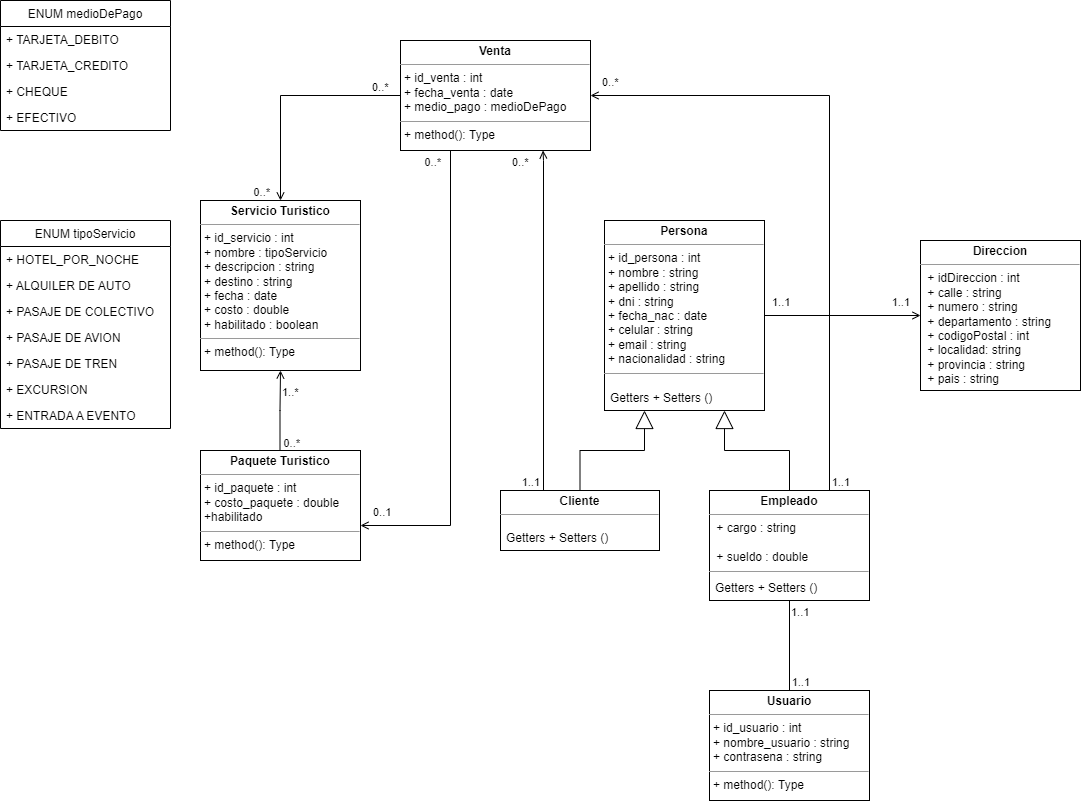

The diagram above was exported from draw.io. Its source (the exported page's mxGraphModel, read from the mxfile embedded in the PNG):
<mxGraphModel dx="2105" dy="1748" grid="1" gridSize="10" guides="1" tooltips="1" connect="1" arrows="1" fold="1" page="1" pageScale="1" pageWidth="827" pageHeight="1169" math="0" shadow="0">
  <root>
    <mxCell id="WIyWlLk6GJQsqaUBKTNV-0" />
    <mxCell id="WIyWlLk6GJQsqaUBKTNV-1" parent="WIyWlLk6GJQsqaUBKTNV-0" />
    <mxCell id="ztwXJ0jxTqpnonacwx1B-8" value="&lt;p style=&quot;margin: 0px ; margin-top: 4px ; text-align: center&quot;&gt;&lt;b&gt;Persona&lt;/b&gt;&lt;/p&gt;&lt;hr size=&quot;1&quot;&gt;&lt;p style=&quot;margin: 0px ; margin-left: 4px&quot;&gt;+ id_persona : int&lt;/p&gt;&lt;p style=&quot;margin: 0px ; margin-left: 4px&quot;&gt;+ nombre : string&lt;br&gt;&lt;/p&gt;&lt;p style=&quot;margin: 0px ; margin-left: 4px&quot;&gt;+ apellido : string&lt;/p&gt;&lt;p style=&quot;margin: 0px ; margin-left: 4px&quot;&gt;+ dni : string&lt;br&gt;&lt;/p&gt;&lt;p style=&quot;margin: 0px ; margin-left: 4px&quot;&gt;+ fecha_nac : date&lt;/p&gt;&lt;p style=&quot;margin: 0px ; margin-left: 4px&quot;&gt;+ celular : string&lt;br&gt;&lt;/p&gt;&lt;p style=&quot;margin: 0px ; margin-left: 4px&quot;&gt;+ email : string&lt;br&gt;&lt;/p&gt;&lt;p style=&quot;margin: 0px ; margin-left: 4px&quot;&gt;+ nacionalidad : string&lt;/p&gt;&lt;hr size=&quot;1&quot;&gt;&lt;p style=&quot;margin: 0px ; margin-left: 4px&quot;&gt;&lt;br&gt;&lt;/p&gt;" style="verticalAlign=top;align=left;overflow=fill;fontSize=12;fontFamily=Helvetica;html=1;" parent="WIyWlLk6GJQsqaUBKTNV-1" vertex="1">
      <mxGeometry x="414" y="60" width="160" height="190" as="geometry" />
    </mxCell>
    <mxCell id="zkfFHV4jXpPFQw0GAbJ--1" value="Getters + Setters ()" style="text;align=left;verticalAlign=top;spacingLeft=4;spacingRight=4;overflow=hidden;rotatable=0;points=[[0,0.5],[1,0.5]];portConstraint=eastwest;" parent="WIyWlLk6GJQsqaUBKTNV-1" vertex="1">
      <mxGeometry x="414" y="224" width="160" height="26" as="geometry" />
    </mxCell>
    <mxCell id="ztwXJ0jxTqpnonacwx1B-12" value="&lt;p style=&quot;margin: 0px ; margin-top: 4px ; text-align: center&quot;&gt;&lt;b&gt;Empleado&lt;/b&gt;&lt;/p&gt;&lt;hr size=&quot;1&quot;&gt;&lt;p style=&quot;margin: 0px ; margin-left: 4px&quot;&gt;&amp;nbsp;+ cargo : string&lt;/p&gt;&lt;p style=&quot;margin: 0px ; margin-left: 4px&quot;&gt;&amp;nbsp;&lt;/p&gt;&lt;p style=&quot;margin: 0px ; margin-left: 4px&quot;&gt;&amp;nbsp;+ sueldo : double&lt;span&gt;&amp;nbsp;&lt;/span&gt;&lt;/p&gt;&lt;hr size=&quot;1&quot;&gt;&lt;p style=&quot;margin: 0px ; margin-left: 4px&quot;&gt;&lt;br&gt;&lt;/p&gt;" style="verticalAlign=top;align=left;overflow=fill;fontSize=12;fontFamily=Helvetica;html=1;" parent="WIyWlLk6GJQsqaUBKTNV-1" vertex="1">
      <mxGeometry x="519" y="330" width="160" height="110" as="geometry" />
    </mxCell>
    <mxCell id="ztwXJ0jxTqpnonacwx1B-13" value="Getters + Setters ()" style="text;align=left;verticalAlign=top;spacingLeft=4;spacingRight=4;overflow=hidden;rotatable=0;points=[[0,0.5],[1,0.5]];portConstraint=eastwest;" parent="WIyWlLk6GJQsqaUBKTNV-1" vertex="1">
      <mxGeometry x="519" y="414" width="160" height="16" as="geometry" />
    </mxCell>
    <mxCell id="ztwXJ0jxTqpnonacwx1B-15" value="" style="endArrow=block;endSize=16;endFill=0;html=1;rounded=0;exitX=0.5;exitY=0;exitDx=0;exitDy=0;entryX=0.25;entryY=1;entryDx=0;entryDy=0;edgeStyle=orthogonalEdgeStyle;" parent="WIyWlLk6GJQsqaUBKTNV-1" source="ztwXJ0jxTqpnonacwx1B-18" target="ztwXJ0jxTqpnonacwx1B-8" edge="1">
      <mxGeometry width="160" relative="1" as="geometry">
        <mxPoint x="390" y="440" as="sourcePoint" />
        <mxPoint x="280" y="380" as="targetPoint" />
      </mxGeometry>
    </mxCell>
    <mxCell id="ztwXJ0jxTqpnonacwx1B-17" value="" style="endArrow=block;endSize=16;endFill=0;html=1;rounded=0;exitX=0.5;exitY=0;exitDx=0;exitDy=0;entryX=0.75;entryY=1;entryDx=0;entryDy=0;edgeStyle=orthogonalEdgeStyle;" parent="WIyWlLk6GJQsqaUBKTNV-1" source="ztwXJ0jxTqpnonacwx1B-12" target="ztwXJ0jxTqpnonacwx1B-8" edge="1">
      <mxGeometry width="160" relative="1" as="geometry">
        <mxPoint x="450" y="436" as="sourcePoint" />
        <mxPoint x="514" y="366" as="targetPoint" />
      </mxGeometry>
    </mxCell>
    <mxCell id="ztwXJ0jxTqpnonacwx1B-18" value="&lt;p style=&quot;margin: 0px ; margin-top: 4px ; text-align: center&quot;&gt;&lt;b&gt;Cliente&lt;/b&gt;&lt;/p&gt;&lt;hr size=&quot;1&quot;&gt;&lt;p style=&quot;margin: 0px ; margin-left: 4px&quot;&gt;&amp;nbsp;&lt;/p&gt;&lt;p style=&quot;margin: 0px ; margin-left: 4px&quot;&gt;&amp;nbsp;&lt;/p&gt;&lt;p style=&quot;margin: 0px ; margin-left: 4px&quot;&gt;&amp;nbsp;&lt;span&gt;&amp;nbsp;&lt;/span&gt;&lt;/p&gt;&lt;hr size=&quot;1&quot;&gt;&lt;p style=&quot;margin: 0px ; margin-left: 4px&quot;&gt;&lt;br&gt;&lt;/p&gt;" style="verticalAlign=top;align=left;overflow=fill;fontSize=12;fontFamily=Helvetica;html=1;" parent="WIyWlLk6GJQsqaUBKTNV-1" vertex="1">
      <mxGeometry x="310" y="330" width="159" height="60" as="geometry" />
    </mxCell>
    <mxCell id="ztwXJ0jxTqpnonacwx1B-19" value="Getters + Setters ()" style="text;align=left;verticalAlign=top;spacingLeft=4;spacingRight=4;overflow=hidden;rotatable=0;points=[[0,0.5],[1,0.5]];portConstraint=eastwest;" parent="WIyWlLk6GJQsqaUBKTNV-1" vertex="1">
      <mxGeometry x="310" y="364" width="160" height="26" as="geometry" />
    </mxCell>
    <mxCell id="ztwXJ0jxTqpnonacwx1B-20" value="&lt;p style=&quot;margin: 0px ; margin-top: 4px ; text-align: center&quot;&gt;&lt;b&gt;Servicio Turistico&lt;/b&gt;&lt;/p&gt;&lt;hr size=&quot;1&quot;&gt;&lt;p style=&quot;margin: 0px ; margin-left: 4px&quot;&gt;+ id_servicio : int&lt;/p&gt;&lt;p style=&quot;margin: 0px ; margin-left: 4px&quot;&gt;+ nombre : tipoServicio&lt;/p&gt;&lt;p style=&quot;margin: 0px ; margin-left: 4px&quot;&gt;+ descripcion : string&lt;/p&gt;&lt;p style=&quot;margin: 0px ; margin-left: 4px&quot;&gt;+ destino : string&lt;/p&gt;&lt;p style=&quot;margin: 0px ; margin-left: 4px&quot;&gt;+ fecha : date&lt;/p&gt;&lt;p style=&quot;margin: 0px ; margin-left: 4px&quot;&gt;+ costo : double&lt;/p&gt;&lt;p style=&quot;margin: 0px ; margin-left: 4px&quot;&gt;+ habilitado : boolean&lt;/p&gt;&lt;hr size=&quot;1&quot;&gt;&lt;p style=&quot;margin: 0px ; margin-left: 4px&quot;&gt;+ method(): Type&lt;/p&gt;" style="verticalAlign=top;align=left;overflow=fill;fontSize=12;fontFamily=Helvetica;html=1;" parent="WIyWlLk6GJQsqaUBKTNV-1" vertex="1">
      <mxGeometry x="10" y="40" width="160" height="170" as="geometry" />
    </mxCell>
    <mxCell id="ztwXJ0jxTqpnonacwx1B-21" value="&lt;p style=&quot;margin: 0px ; margin-top: 4px ; text-align: center&quot;&gt;&lt;b&gt;Paquete Turistico&lt;/b&gt;&lt;/p&gt;&lt;hr size=&quot;1&quot;&gt;&lt;p style=&quot;margin: 0px ; margin-left: 4px&quot;&gt;+ id_paquete : int&lt;/p&gt;&lt;p style=&quot;margin: 0px ; margin-left: 4px&quot;&gt;&lt;span&gt;+ costo_paquete : double&lt;/span&gt;&lt;br&gt;&lt;/p&gt;&lt;p style=&quot;margin: 0px ; margin-left: 4px&quot;&gt;&lt;span&gt;+habilitado&lt;/span&gt;&lt;/p&gt;&lt;hr size=&quot;1&quot;&gt;&lt;p style=&quot;margin: 0px ; margin-left: 4px&quot;&gt;+ method(): Type&lt;/p&gt;" style="verticalAlign=top;align=left;overflow=fill;fontSize=12;fontFamily=Helvetica;html=1;" parent="WIyWlLk6GJQsqaUBKTNV-1" vertex="1">
      <mxGeometry x="10" y="290" width="160" height="110" as="geometry" />
    </mxCell>
    <mxCell id="ztwXJ0jxTqpnonacwx1B-22" value="" style="endArrow=open;html=1;edgeStyle=orthogonalEdgeStyle;rounded=0;exitX=0.5;exitY=1;exitDx=0;exitDy=0;entryX=0.5;entryY=1;entryDx=0;entryDy=0;" parent="WIyWlLk6GJQsqaUBKTNV-1" target="ztwXJ0jxTqpnonacwx1B-20" edge="1">
      <mxGeometry relative="1" as="geometry">
        <mxPoint x="89.5" y="290" as="sourcePoint" />
        <mxPoint x="90" y="210" as="targetPoint" />
      </mxGeometry>
    </mxCell>
    <mxCell id="ztwXJ0jxTqpnonacwx1B-23" value="1..*" style="edgeLabel;resizable=0;html=1;align=left;verticalAlign=bottom;" parent="ztwXJ0jxTqpnonacwx1B-22" connectable="0" vertex="1">
      <mxGeometry x="-1" relative="1" as="geometry">
        <mxPoint y="-50" as="offset" />
      </mxGeometry>
    </mxCell>
    <mxCell id="ztwXJ0jxTqpnonacwx1B-24" value="0..*" style="edgeLabel;resizable=0;html=1;align=right;verticalAlign=bottom;" parent="ztwXJ0jxTqpnonacwx1B-22" connectable="0" vertex="1">
      <mxGeometry x="1" relative="1" as="geometry">
        <mxPoint x="20" y="81" as="offset" />
      </mxGeometry>
    </mxCell>
    <mxCell id="ztwXJ0jxTqpnonacwx1B-25" value="&lt;p style=&quot;margin: 0px ; margin-top: 4px ; text-align: center&quot;&gt;&lt;b&gt;Venta&lt;/b&gt;&lt;/p&gt;&lt;hr size=&quot;1&quot;&gt;&lt;p style=&quot;margin: 0px ; margin-left: 4px&quot;&gt;+ id_venta : int&lt;/p&gt;&lt;p style=&quot;margin: 0px ; margin-left: 4px&quot;&gt;+ fecha_venta : date&lt;/p&gt;&lt;p style=&quot;margin: 0px ; margin-left: 4px&quot;&gt;+ medio_pago : medioDePago&lt;/p&gt;&lt;hr size=&quot;1&quot;&gt;&lt;p style=&quot;margin: 0px ; margin-left: 4px&quot;&gt;+ method(): Type&lt;/p&gt;" style="verticalAlign=top;align=left;overflow=fill;fontSize=12;fontFamily=Helvetica;html=1;" parent="WIyWlLk6GJQsqaUBKTNV-1" vertex="1">
      <mxGeometry x="210" y="-120" width="190" height="110" as="geometry" />
    </mxCell>
    <mxCell id="ztwXJ0jxTqpnonacwx1B-26" value="" style="endArrow=open;html=1;edgeStyle=orthogonalEdgeStyle;rounded=0;exitX=0;exitY=0.5;exitDx=0;exitDy=0;entryX=0.5;entryY=0;entryDx=0;entryDy=0;" parent="WIyWlLk6GJQsqaUBKTNV-1" source="ztwXJ0jxTqpnonacwx1B-25" target="ztwXJ0jxTqpnonacwx1B-20" edge="1">
      <mxGeometry relative="1" as="geometry">
        <mxPoint x="270" y="30" as="sourcePoint" />
        <mxPoint x="110" y="30" as="targetPoint" />
      </mxGeometry>
    </mxCell>
    <mxCell id="ztwXJ0jxTqpnonacwx1B-27" value="0..*" style="edgeLabel;resizable=0;html=1;align=left;verticalAlign=bottom;" parent="ztwXJ0jxTqpnonacwx1B-26" connectable="0" vertex="1">
      <mxGeometry x="-1" relative="1" as="geometry">
        <mxPoint x="-30" as="offset" />
      </mxGeometry>
    </mxCell>
    <mxCell id="ztwXJ0jxTqpnonacwx1B-28" value="0..*" style="edgeLabel;resizable=0;html=1;align=right;verticalAlign=bottom;" parent="ztwXJ0jxTqpnonacwx1B-26" connectable="0" vertex="1">
      <mxGeometry x="1" relative="1" as="geometry">
        <mxPoint x="-10" as="offset" />
      </mxGeometry>
    </mxCell>
    <mxCell id="ztwXJ0jxTqpnonacwx1B-29" value="" style="endArrow=open;html=1;edgeStyle=orthogonalEdgeStyle;rounded=0;entryX=0.25;entryY=1;entryDx=0;entryDy=0;exitX=1;exitY=0.75;exitDx=0;exitDy=0;" parent="WIyWlLk6GJQsqaUBKTNV-1" edge="1">
      <mxGeometry relative="1" as="geometry">
        <mxPoint x="257.5" y="-10" as="sourcePoint" />
        <mxPoint x="170" y="365" as="targetPoint" />
        <Array as="points">
          <mxPoint x="260" y="-10" />
          <mxPoint x="260" y="365" />
        </Array>
      </mxGeometry>
    </mxCell>
    <mxCell id="ztwXJ0jxTqpnonacwx1B-30" value="0..1" style="edgeLabel;resizable=0;html=1;align=left;verticalAlign=bottom;" parent="ztwXJ0jxTqpnonacwx1B-29" connectable="0" vertex="1">
      <mxGeometry x="-1" relative="1" as="geometry">
        <mxPoint x="-77" y="370" as="offset" />
      </mxGeometry>
    </mxCell>
    <mxCell id="ztwXJ0jxTqpnonacwx1B-31" value="0..*" style="edgeLabel;resizable=0;html=1;align=right;verticalAlign=bottom;" parent="ztwXJ0jxTqpnonacwx1B-29" connectable="0" vertex="1">
      <mxGeometry x="1" relative="1" as="geometry">
        <mxPoint x="81" y="-355" as="offset" />
      </mxGeometry>
    </mxCell>
    <mxCell id="ztwXJ0jxTqpnonacwx1B-32" value="&lt;p style=&quot;margin: 0px ; margin-top: 4px ; text-align: center&quot;&gt;&lt;b&gt;Usuario&lt;/b&gt;&lt;/p&gt;&lt;hr size=&quot;1&quot;&gt;&lt;p style=&quot;margin: 0px ; margin-left: 4px&quot;&gt;+ id_usuario : int&lt;/p&gt;&lt;p style=&quot;margin: 0px ; margin-left: 4px&quot;&gt;+ nombre_usuario : string&lt;/p&gt;&lt;p style=&quot;margin: 0px ; margin-left: 4px&quot;&gt;+ contrasena : string&lt;/p&gt;&lt;hr size=&quot;1&quot;&gt;&lt;p style=&quot;margin: 0px ; margin-left: 4px&quot;&gt;+ method(): Type&lt;/p&gt;" style="verticalAlign=top;align=left;overflow=fill;fontSize=12;fontFamily=Helvetica;html=1;" parent="WIyWlLk6GJQsqaUBKTNV-1" vertex="1">
      <mxGeometry x="519" y="530" width="160" height="110" as="geometry" />
    </mxCell>
    <mxCell id="ztwXJ0jxTqpnonacwx1B-33" value="" style="endArrow=none;html=1;edgeStyle=orthogonalEdgeStyle;rounded=0;entryX=0.5;entryY=0;entryDx=0;entryDy=0;exitX=0.5;exitY=1;exitDx=0;exitDy=0;" parent="WIyWlLk6GJQsqaUBKTNV-1" source="ztwXJ0jxTqpnonacwx1B-12" target="ztwXJ0jxTqpnonacwx1B-32" edge="1">
      <mxGeometry relative="1" as="geometry">
        <mxPoint x="590.04" y="479.9999999999999" as="sourcePoint" />
        <mxPoint x="590.2" y="569.61" as="targetPoint" />
      </mxGeometry>
    </mxCell>
    <mxCell id="ztwXJ0jxTqpnonacwx1B-34" value="1..1" style="edgeLabel;resizable=0;html=1;align=left;verticalAlign=bottom;" parent="ztwXJ0jxTqpnonacwx1B-33" connectable="0" vertex="1">
      <mxGeometry x="-1" relative="1" as="geometry">
        <mxPoint y="20" as="offset" />
      </mxGeometry>
    </mxCell>
    <mxCell id="ztwXJ0jxTqpnonacwx1B-35" value="1..1" style="edgeLabel;resizable=0;html=1;align=right;verticalAlign=bottom;" parent="ztwXJ0jxTqpnonacwx1B-33" connectable="0" vertex="1">
      <mxGeometry x="1" relative="1" as="geometry">
        <mxPoint x="21" as="offset" />
      </mxGeometry>
    </mxCell>
    <mxCell id="ztwXJ0jxTqpnonacwx1B-36" value="" style="endArrow=open;html=1;edgeStyle=orthogonalEdgeStyle;rounded=0;exitX=0.25;exitY=0;exitDx=0;exitDy=0;entryX=0.75;entryY=1;entryDx=0;entryDy=0;" parent="WIyWlLk6GJQsqaUBKTNV-1" source="ztwXJ0jxTqpnonacwx1B-18" target="ztwXJ0jxTqpnonacwx1B-25" edge="1">
      <mxGeometry relative="1" as="geometry">
        <mxPoint x="470" y="140" as="sourcePoint" />
        <mxPoint x="310" y="140" as="targetPoint" />
        <Array as="points">
          <mxPoint x="353" y="330" />
          <mxPoint x="353" />
          <mxPoint x="353" />
        </Array>
      </mxGeometry>
    </mxCell>
    <mxCell id="ztwXJ0jxTqpnonacwx1B-37" value="0..*" style="edgeLabel;resizable=0;html=1;align=left;verticalAlign=bottom;" parent="ztwXJ0jxTqpnonacwx1B-36" connectable="0" vertex="1">
      <mxGeometry x="-1" relative="1" as="geometry">
        <mxPoint x="-30" y="-320" as="offset" />
      </mxGeometry>
    </mxCell>
    <mxCell id="ztwXJ0jxTqpnonacwx1B-38" value="1..1" style="edgeLabel;resizable=0;html=1;align=right;verticalAlign=bottom;" parent="ztwXJ0jxTqpnonacwx1B-36" connectable="0" vertex="1">
      <mxGeometry x="1" relative="1" as="geometry">
        <mxPoint x="-3" y="340" as="offset" />
      </mxGeometry>
    </mxCell>
    <mxCell id="ztwXJ0jxTqpnonacwx1B-39" value="" style="endArrow=open;html=1;edgeStyle=orthogonalEdgeStyle;rounded=0;exitX=0.75;exitY=0;exitDx=0;exitDy=0;entryX=1;entryY=0.5;entryDx=0;entryDy=0;" parent="WIyWlLk6GJQsqaUBKTNV-1" source="ztwXJ0jxTqpnonacwx1B-12" target="ztwXJ0jxTqpnonacwx1B-25" edge="1">
      <mxGeometry relative="1" as="geometry">
        <mxPoint x="560" y="-70" as="sourcePoint" />
        <mxPoint x="400" y="-70" as="targetPoint" />
      </mxGeometry>
    </mxCell>
    <mxCell id="ztwXJ0jxTqpnonacwx1B-40" value="0..*" style="edgeLabel;resizable=0;html=1;align=left;verticalAlign=bottom;" parent="ztwXJ0jxTqpnonacwx1B-39" connectable="0" vertex="1">
      <mxGeometry x="-1" relative="1" as="geometry">
        <mxPoint x="-229" y="-400" as="offset" />
      </mxGeometry>
    </mxCell>
    <mxCell id="ztwXJ0jxTqpnonacwx1B-41" value="1..1" style="edgeLabel;resizable=0;html=1;align=right;verticalAlign=bottom;" parent="ztwXJ0jxTqpnonacwx1B-39" connectable="0" vertex="1">
      <mxGeometry x="1" relative="1" as="geometry">
        <mxPoint x="260" y="395" as="offset" />
      </mxGeometry>
    </mxCell>
    <mxCell id="lj5gXcnz7JLdVdZEVgWr-0" value="ENUM tipoServicio" style="swimlane;fontStyle=0;childLayout=stackLayout;horizontal=1;startSize=26;fillColor=none;horizontalStack=0;resizeParent=1;resizeParentMax=0;resizeLast=0;collapsible=1;marginBottom=0;" parent="WIyWlLk6GJQsqaUBKTNV-1" vertex="1">
      <mxGeometry x="-190" y="60" width="170" height="208" as="geometry" />
    </mxCell>
    <mxCell id="lj5gXcnz7JLdVdZEVgWr-1" value="+ HOTEL_POR_NOCHE" style="text;strokeColor=none;fillColor=none;align=left;verticalAlign=top;spacingLeft=4;spacingRight=4;overflow=hidden;rotatable=0;points=[[0,0.5],[1,0.5]];portConstraint=eastwest;" parent="lj5gXcnz7JLdVdZEVgWr-0" vertex="1">
      <mxGeometry y="26" width="170" height="26" as="geometry" />
    </mxCell>
    <mxCell id="lj5gXcnz7JLdVdZEVgWr-2" value="+ ALQUILER DE AUTO" style="text;strokeColor=none;fillColor=none;align=left;verticalAlign=top;spacingLeft=4;spacingRight=4;overflow=hidden;rotatable=0;points=[[0,0.5],[1,0.5]];portConstraint=eastwest;" parent="lj5gXcnz7JLdVdZEVgWr-0" vertex="1">
      <mxGeometry y="52" width="170" height="26" as="geometry" />
    </mxCell>
    <mxCell id="lj5gXcnz7JLdVdZEVgWr-3" value="+ PASAJE DE COLECTIVO" style="text;strokeColor=none;fillColor=none;align=left;verticalAlign=top;spacingLeft=4;spacingRight=4;overflow=hidden;rotatable=0;points=[[0,0.5],[1,0.5]];portConstraint=eastwest;" parent="lj5gXcnz7JLdVdZEVgWr-0" vertex="1">
      <mxGeometry y="78" width="170" height="26" as="geometry" />
    </mxCell>
    <mxCell id="lj5gXcnz7JLdVdZEVgWr-4" value="+ PASAJE DE AVION" style="text;strokeColor=none;fillColor=none;align=left;verticalAlign=top;spacingLeft=4;spacingRight=4;overflow=hidden;rotatable=0;points=[[0,0.5],[1,0.5]];portConstraint=eastwest;" parent="lj5gXcnz7JLdVdZEVgWr-0" vertex="1">
      <mxGeometry y="104" width="170" height="26" as="geometry" />
    </mxCell>
    <mxCell id="lj5gXcnz7JLdVdZEVgWr-5" value="+ PASAJE DE TREN" style="text;strokeColor=none;fillColor=none;align=left;verticalAlign=top;spacingLeft=4;spacingRight=4;overflow=hidden;rotatable=0;points=[[0,0.5],[1,0.5]];portConstraint=eastwest;" parent="lj5gXcnz7JLdVdZEVgWr-0" vertex="1">
      <mxGeometry y="130" width="170" height="26" as="geometry" />
    </mxCell>
    <mxCell id="lj5gXcnz7JLdVdZEVgWr-6" value="+ EXCURSION" style="text;strokeColor=none;fillColor=none;align=left;verticalAlign=top;spacingLeft=4;spacingRight=4;overflow=hidden;rotatable=0;points=[[0,0.5],[1,0.5]];portConstraint=eastwest;" parent="lj5gXcnz7JLdVdZEVgWr-0" vertex="1">
      <mxGeometry y="156" width="170" height="26" as="geometry" />
    </mxCell>
    <mxCell id="lj5gXcnz7JLdVdZEVgWr-7" value="+ ENTRADA A EVENTO" style="text;strokeColor=none;fillColor=none;align=left;verticalAlign=top;spacingLeft=4;spacingRight=4;overflow=hidden;rotatable=0;points=[[0,0.5],[1,0.5]];portConstraint=eastwest;" parent="lj5gXcnz7JLdVdZEVgWr-0" vertex="1">
      <mxGeometry y="182" width="170" height="26" as="geometry" />
    </mxCell>
    <mxCell id="lj5gXcnz7JLdVdZEVgWr-8" value="ENUM medioDePago" style="swimlane;fontStyle=0;childLayout=stackLayout;horizontal=1;startSize=26;fillColor=none;horizontalStack=0;resizeParent=1;resizeParentMax=0;resizeLast=0;collapsible=1;marginBottom=0;" parent="WIyWlLk6GJQsqaUBKTNV-1" vertex="1">
      <mxGeometry x="-190" y="-160" width="170" height="130" as="geometry" />
    </mxCell>
    <mxCell id="lj5gXcnz7JLdVdZEVgWr-9" value="+ TARJETA_DEBITO" style="text;strokeColor=none;fillColor=none;align=left;verticalAlign=top;spacingLeft=4;spacingRight=4;overflow=hidden;rotatable=0;points=[[0,0.5],[1,0.5]];portConstraint=eastwest;" parent="lj5gXcnz7JLdVdZEVgWr-8" vertex="1">
      <mxGeometry y="26" width="170" height="26" as="geometry" />
    </mxCell>
    <mxCell id="lj5gXcnz7JLdVdZEVgWr-10" value="+ TARJETA_CREDITO" style="text;strokeColor=none;fillColor=none;align=left;verticalAlign=top;spacingLeft=4;spacingRight=4;overflow=hidden;rotatable=0;points=[[0,0.5],[1,0.5]];portConstraint=eastwest;" parent="lj5gXcnz7JLdVdZEVgWr-8" vertex="1">
      <mxGeometry y="52" width="170" height="26" as="geometry" />
    </mxCell>
    <mxCell id="lj5gXcnz7JLdVdZEVgWr-16" value="+ CHEQUE" style="text;strokeColor=none;fillColor=none;align=left;verticalAlign=top;spacingLeft=4;spacingRight=4;overflow=hidden;rotatable=0;points=[[0,0.5],[1,0.5]];portConstraint=eastwest;" parent="lj5gXcnz7JLdVdZEVgWr-8" vertex="1">
      <mxGeometry y="78" width="170" height="26" as="geometry" />
    </mxCell>
    <mxCell id="lj5gXcnz7JLdVdZEVgWr-17" value="+ EFECTIVO" style="text;strokeColor=none;fillColor=none;align=left;verticalAlign=top;spacingLeft=4;spacingRight=4;overflow=hidden;rotatable=0;points=[[0,0.5],[1,0.5]];portConstraint=eastwest;" parent="lj5gXcnz7JLdVdZEVgWr-8" vertex="1">
      <mxGeometry y="104" width="170" height="26" as="geometry" />
    </mxCell>
    <mxCell id="lj5gXcnz7JLdVdZEVgWr-18" value="&lt;p style=&quot;margin: 0px ; margin-top: 4px ; text-align: center&quot;&gt;&lt;b&gt;Direccion&lt;/b&gt;&lt;/p&gt;&lt;hr size=&quot;1&quot;&gt;&lt;p style=&quot;margin: 0px ; margin-left: 4px&quot;&gt;&amp;nbsp;+ idDireccion : int&lt;/p&gt;&lt;p style=&quot;margin: 0px ; margin-left: 4px&quot;&gt;&lt;span&gt;&amp;nbsp;+ calle : string&lt;/span&gt;&lt;/p&gt;&lt;p style=&quot;margin: 0px ; margin-left: 4px&quot;&gt;&lt;span&gt;&amp;nbsp;+ numero : string&lt;/span&gt;&lt;/p&gt;&lt;p style=&quot;margin: 0px ; margin-left: 4px&quot;&gt;&lt;span&gt;&amp;nbsp;+ departamento : string&lt;/span&gt;&lt;/p&gt;&lt;p style=&quot;margin: 0px ; margin-left: 4px&quot;&gt;&lt;span&gt;&amp;nbsp;+ codigoPostal : int&lt;/span&gt;&lt;/p&gt;&lt;p style=&quot;margin: 0px ; margin-left: 4px&quot;&gt;&lt;span&gt;&amp;nbsp;+ localidad: string&lt;/span&gt;&lt;/p&gt;&lt;p style=&quot;margin: 0px ; margin-left: 4px&quot;&gt;&lt;span&gt;&amp;nbsp;+ provincia : string&lt;/span&gt;&lt;/p&gt;&lt;p style=&quot;margin: 0px ; margin-left: 4px&quot;&gt;&lt;span&gt;&amp;nbsp;+ pais : string&amp;nbsp;&lt;/span&gt;&lt;/p&gt;&lt;p style=&quot;margin: 0px ; margin-left: 4px&quot;&gt;&lt;span&gt;&lt;br&gt;&lt;/span&gt;&lt;/p&gt;&lt;hr size=&quot;1&quot;&gt;&lt;p style=&quot;margin: 0px ; margin-left: 4px&quot;&gt;&lt;br&gt;&lt;/p&gt;" style="verticalAlign=top;align=left;overflow=fill;fontSize=12;fontFamily=Helvetica;html=1;" parent="WIyWlLk6GJQsqaUBKTNV-1" vertex="1">
      <mxGeometry x="730" y="80" width="160" height="150" as="geometry" />
    </mxCell>
    <mxCell id="lj5gXcnz7JLdVdZEVgWr-21" value="" style="endArrow=open;html=1;edgeStyle=orthogonalEdgeStyle;rounded=0;exitX=1;exitY=0.5;exitDx=0;exitDy=0;entryX=0;entryY=0.5;entryDx=0;entryDy=0;" parent="WIyWlLk6GJQsqaUBKTNV-1" source="ztwXJ0jxTqpnonacwx1B-8" target="lj5gXcnz7JLdVdZEVgWr-18" edge="1">
      <mxGeometry relative="1" as="geometry">
        <mxPoint x="570" y="110" as="sourcePoint" />
        <mxPoint x="710" y="110" as="targetPoint" />
      </mxGeometry>
    </mxCell>
    <mxCell id="lj5gXcnz7JLdVdZEVgWr-22" value="1..1" style="edgeLabel;resizable=0;html=1;align=left;verticalAlign=bottom;" parent="lj5gXcnz7JLdVdZEVgWr-21" connectable="0" vertex="1">
      <mxGeometry x="-1" relative="1" as="geometry">
        <mxPoint x="6" y="-5" as="offset" />
      </mxGeometry>
    </mxCell>
    <mxCell id="lj5gXcnz7JLdVdZEVgWr-23" value="1..1" style="edgeLabel;resizable=0;html=1;align=right;verticalAlign=bottom;" parent="lj5gXcnz7JLdVdZEVgWr-21" connectable="0" vertex="1">
      <mxGeometry x="1" relative="1" as="geometry">
        <mxPoint x="-10" y="-5" as="offset" />
      </mxGeometry>
    </mxCell>
  </root>
</mxGraphModel>